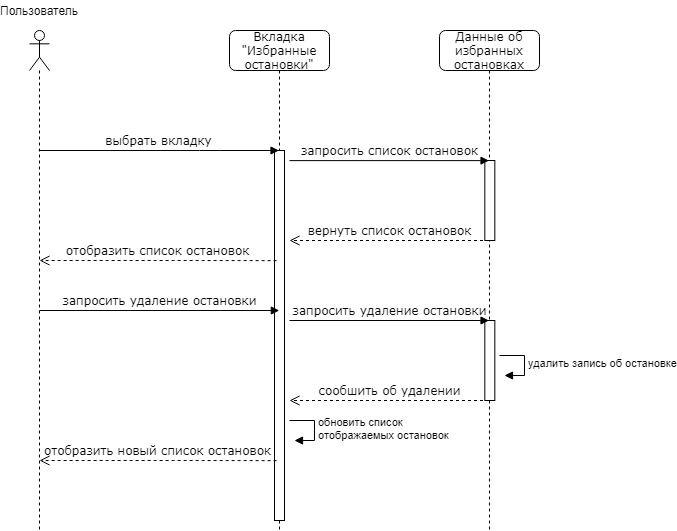

The diagram above was exported from draw.io. Its source (the exported page's mxGraphModel, read from the mxfile embedded in the PNG):
<mxGraphModel dx="998" dy="548" grid="1" gridSize="10" guides="1" tooltips="1" connect="1" arrows="1" fold="1" page="1" pageScale="1" pageWidth="1100" pageHeight="850" background="#ffffff" math="0" shadow="0">
  <root>
    <mxCell id="0" />
    <mxCell id="1" parent="0" />
    <mxCell id="nIWaG6iw3AIi_uoAUsU_-1" value="" style="shape=umlLifeline;participant=umlActor;perimeter=lifelinePerimeter;whiteSpace=wrap;html=1;container=1;collapsible=0;recursiveResize=0;verticalAlign=top;spacingTop=36;outlineConnect=0;" vertex="1" parent="1">
      <mxGeometry x="160" y="100" width="20" height="500" as="geometry" />
    </mxCell>
    <mxCell id="nIWaG6iw3AIi_uoAUsU_-2" value="Пользователь" style="text;html=1;strokeColor=none;fillColor=none;align=center;verticalAlign=middle;whiteSpace=wrap;rounded=0;" vertex="1" parent="1">
      <mxGeometry x="150" y="70" width="40" height="20" as="geometry" />
    </mxCell>
    <mxCell id="nIWaG6iw3AIi_uoAUsU_-3" value="Вкладка &quot;Избранные остановки&quot;" style="shape=umlLifeline;perimeter=lifelinePerimeter;whiteSpace=wrap;html=1;container=1;collapsible=0;recursiveResize=0;outlineConnect=0;rounded=1;shadow=0;comic=0;labelBackgroundColor=none;strokeWidth=1;fontFamily=Verdana;fontSize=12;align=center;" vertex="1" parent="1">
      <mxGeometry x="360" y="100" width="100" height="500" as="geometry" />
    </mxCell>
    <mxCell id="nIWaG6iw3AIi_uoAUsU_-4" value="" style="html=1;points=[];perimeter=orthogonalPerimeter;rounded=0;shadow=0;comic=0;labelBackgroundColor=none;strokeWidth=1;fontFamily=Verdana;fontSize=12;align=center;" vertex="1" parent="nIWaG6iw3AIi_uoAUsU_-3">
      <mxGeometry x="45" y="120" width="10" height="370" as="geometry" />
    </mxCell>
    <mxCell id="nIWaG6iw3AIi_uoAUsU_-5" value="выбрать вкладку" style="html=1;verticalAlign=bottom;endArrow=block;labelBackgroundColor=none;fontFamily=Verdana;fontSize=12;" edge="1" parent="1">
      <mxGeometry relative="1" as="geometry">
        <mxPoint x="169.32352941176464" y="220" as="sourcePoint" />
        <mxPoint x="409.5" y="220" as="targetPoint" />
        <Array as="points">
          <mxPoint x="340" y="220" />
        </Array>
      </mxGeometry>
    </mxCell>
    <mxCell id="nIWaG6iw3AIi_uoAUsU_-6" value="отобразить список остановок" style="html=1;verticalAlign=bottom;endArrow=open;dashed=1;endSize=8;labelBackgroundColor=none;fontFamily=Verdana;fontSize=12;exitX=0.18;exitY=0.276;exitDx=0;exitDy=0;exitPerimeter=0;" edge="1" parent="1">
      <mxGeometry relative="1" as="geometry">
        <mxPoint x="169.99666666666667" y="330" as="targetPoint" />
        <mxPoint x="407.1300000000001" y="330.15999999999997" as="sourcePoint" />
        <Array as="points">
          <mxPoint x="310.33000000000004" y="330" />
        </Array>
      </mxGeometry>
    </mxCell>
    <mxCell id="nIWaG6iw3AIi_uoAUsU_-7" value="Данные об избранных остановках" style="shape=umlLifeline;perimeter=lifelinePerimeter;whiteSpace=wrap;html=1;container=1;collapsible=0;recursiveResize=0;outlineConnect=0;rounded=1;shadow=0;comic=0;labelBackgroundColor=none;strokeWidth=1;fontFamily=Verdana;fontSize=12;align=center;" vertex="1" parent="1">
      <mxGeometry x="570" y="100" width="100" height="500" as="geometry" />
    </mxCell>
    <mxCell id="nIWaG6iw3AIi_uoAUsU_-8" value="" style="html=1;points=[];perimeter=orthogonalPerimeter;rounded=0;shadow=0;comic=0;labelBackgroundColor=none;strokeWidth=1;fontFamily=Verdana;fontSize=12;align=center;" vertex="1" parent="nIWaG6iw3AIi_uoAUsU_-7">
      <mxGeometry x="45.33" y="130" width="10" height="80" as="geometry" />
    </mxCell>
    <mxCell id="nIWaG6iw3AIi_uoAUsU_-9" value="" style="html=1;points=[];perimeter=orthogonalPerimeter;rounded=0;shadow=0;comic=0;labelBackgroundColor=none;strokeWidth=1;fontFamily=Verdana;fontSize=12;align=center;" vertex="1" parent="nIWaG6iw3AIi_uoAUsU_-7">
      <mxGeometry x="45.33000000000004" y="290" width="10" height="80" as="geometry" />
    </mxCell>
    <mxCell id="nIWaG6iw3AIi_uoAUsU_-10" value="запросить список остановок" style="html=1;verticalAlign=bottom;endArrow=block;labelBackgroundColor=none;fontFamily=Verdana;fontSize=12;exitX=0.5;exitY=0.143;exitDx=0;exitDy=0;exitPerimeter=0;" edge="1" parent="1" target="nIWaG6iw3AIi_uoAUsU_-7">
      <mxGeometry relative="1" as="geometry">
        <mxPoint x="419.9999999999998" y="230.12" as="sourcePoint" />
        <mxPoint x="659.5" y="230.12" as="targetPoint" />
      </mxGeometry>
    </mxCell>
    <mxCell id="nIWaG6iw3AIi_uoAUsU_-11" value="вернуть список остановок" style="html=1;verticalAlign=bottom;endArrow=open;dashed=1;endSize=8;labelBackgroundColor=none;fontFamily=Verdana;fontSize=12;" edge="1" parent="1" source="nIWaG6iw3AIi_uoAUsU_-7">
      <mxGeometry relative="1" as="geometry">
        <mxPoint x="419.99666666666644" y="310" as="targetPoint" />
        <mxPoint x="657.1300000000001" y="310.15999999999997" as="sourcePoint" />
        <Array as="points">
          <mxPoint x="560.33" y="310" />
        </Array>
      </mxGeometry>
    </mxCell>
    <mxCell id="nIWaG6iw3AIi_uoAUsU_-12" value="запросить удаление остановки" style="html=1;verticalAlign=bottom;endArrow=block;labelBackgroundColor=none;fontFamily=Verdana;fontSize=12;" edge="1" parent="1">
      <mxGeometry relative="1" as="geometry">
        <mxPoint x="169.99666666666667" y="380" as="sourcePoint" />
        <mxPoint x="409.8299999999999" y="380" as="targetPoint" />
      </mxGeometry>
    </mxCell>
    <mxCell id="nIWaG6iw3AIi_uoAUsU_-13" value="запросить удаление остановки" style="html=1;verticalAlign=bottom;endArrow=block;labelBackgroundColor=none;fontFamily=Verdana;fontSize=12;exitX=0.5;exitY=0.143;exitDx=0;exitDy=0;exitPerimeter=0;" edge="1" parent="1">
      <mxGeometry relative="1" as="geometry">
        <mxPoint x="419.9999999999998" y="390" as="sourcePoint" />
        <mxPoint x="619.5" y="390" as="targetPoint" />
      </mxGeometry>
    </mxCell>
    <mxCell id="nIWaG6iw3AIi_uoAUsU_-14" value="удалить запись об остановке" style="edgeStyle=orthogonalEdgeStyle;html=1;align=left;spacingLeft=2;endArrow=block;rounded=0;entryX=1;entryY=0;" edge="1" parent="1">
      <mxGeometry relative="1" as="geometry">
        <mxPoint x="629.9999999999998" y="425" as="sourcePoint" />
        <Array as="points">
          <mxPoint x="655" y="425" />
          <mxPoint x="655" y="445" />
        </Array>
        <mxPoint x="634.9999999999998" y="445" as="targetPoint" />
      </mxGeometry>
    </mxCell>
    <mxCell id="nIWaG6iw3AIi_uoAUsU_-15" value="сообшить об удалении" style="html=1;verticalAlign=bottom;endArrow=open;dashed=1;endSize=8;labelBackgroundColor=none;fontFamily=Verdana;fontSize=12;" edge="1" parent="1">
      <mxGeometry relative="1" as="geometry">
        <mxPoint x="419.99666666666644" y="470" as="targetPoint" />
        <mxPoint x="619.5" y="470" as="sourcePoint" />
        <Array as="points">
          <mxPoint x="560.33" y="470" />
        </Array>
      </mxGeometry>
    </mxCell>
    <mxCell id="nIWaG6iw3AIi_uoAUsU_-16" value="обновить список &lt;br&gt;отображаемых остановок" style="edgeStyle=orthogonalEdgeStyle;html=1;align=left;spacingLeft=2;endArrow=block;rounded=0;entryX=1;entryY=0;" edge="1" parent="1">
      <mxGeometry relative="1" as="geometry">
        <mxPoint x="419.9999999999998" y="490" as="sourcePoint" />
        <Array as="points">
          <mxPoint x="445" y="490" />
          <mxPoint x="445" y="510" />
        </Array>
        <mxPoint x="424.9999999999998" y="510" as="targetPoint" />
      </mxGeometry>
    </mxCell>
    <mxCell id="nIWaG6iw3AIi_uoAUsU_-17" value="отобразить новый список остановок" style="html=1;verticalAlign=bottom;endArrow=open;dashed=1;endSize=8;labelBackgroundColor=none;fontFamily=Verdana;fontSize=12;exitX=0.18;exitY=0.276;exitDx=0;exitDy=0;exitPerimeter=0;" edge="1" parent="1">
      <mxGeometry relative="1" as="geometry">
        <mxPoint x="169.99666666666667" y="530" as="targetPoint" />
        <mxPoint x="407.1300000000001" y="530.1599999999999" as="sourcePoint" />
        <Array as="points">
          <mxPoint x="310.33000000000004" y="530" />
        </Array>
      </mxGeometry>
    </mxCell>
  </root>
</mxGraphModel>